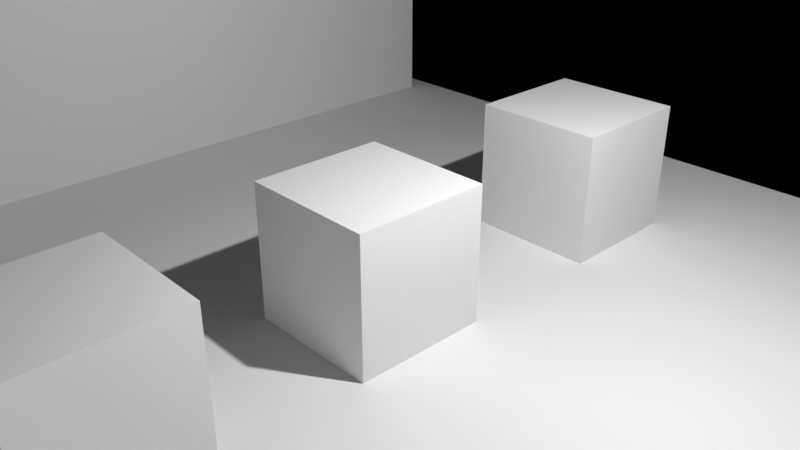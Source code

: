 # Source: dplus.blend  (saved by Blender 2.79.1; exported with 4.5.12 LTS)
import bpy
from mathutils import Matrix  # noqa: F401  (used for matrix-valued properties, if any)

bpy.ops.wm.read_factory_settings(use_empty=True)
scene = bpy.context.scene
scene.name = 'Scene'

# ---- collections
col_collection_1 = bpy.data.collections.new('Collection 1'); scene.collection.children.link(col_collection_1)

# ---- materials (node trees are filled in below, after node groups)
mat_material_001 = bpy.data.materials.new('Material.001')
mat_material_001.alpha_threshold = 0.0
mat_material_001.roughness = 0.5
mat_material_001.line_color = (0.0, 0.0, 0.0, 1.0)

# ---- material node trees
mat_material_001.use_nodes = True; mat_material_001.node_tree.nodes.clear()
_N = mat_material_001.node_tree.nodes; _L = mat_material_001.node_tree.links
n0 = _N.new('ShaderNodeOutputMaterial'); n0.name = 'Material Output'; n0.location = (300, 300)
n1 = _N.new('ShaderNodeBsdfDiffuse'); n1.name = 'Diffuse BSDF'; n1.location = (10, 300)
_L.new(n1.outputs[0], n0.inputs[0])
n0.is_active_output = True

# ---- world
world_world = bpy.data.worlds.new('World'); scene.world = world_world
world_world.use_nodes = True; world_world.node_tree.nodes.clear()
_N = world_world.node_tree.nodes; _L = world_world.node_tree.links
n0 = _N.new('ShaderNodeOutputWorld'); n0.name = 'World Output'; n0.location = (300, 300)
n1 = _N.new('ShaderNodeBackground'); n1.name = 'Background'; n1.location = (10, 300)
n1.inputs[0].default_value = (0.0, 0.0, 0.0, 1.0)
_L.new(n1.outputs[0], n0.inputs[0])
n0.is_active_output = True
world_world.color = (0.05088, 0.05088, 0.05088)
world_world.use_sun_shadow = False
world_world.sun_shadow_jitter_overblur = 0.0
world_world.cycles.sampling_method = 'MANUAL'

# ---- cameras
cam_camera = bpy.data.cameras.new('Camera')
cam_camera.clip_end = 200.0
cam_camera.lens = 35.0
cam_camera.sensor_width = 32.0
cam_camera.sensor_height = 18.0
cam_camera.ortho_scale = 7.314
cam_camera.dof.focus_distance = 0.0

# ---- lights
light_lamp = bpy.data.lights.new('Lamp', 'POINT')
light_lamp.transmission_factor = 0.0
light_lamp.cutoff_distance = 30.0
light_lamp.energy = 2000.0
light_lamp.shadow_buffer_clip_start = 1.001
light_lamp.shadow_soft_size = 0.1
light_lamp.shadow_maximum_resolution = 0.006
light_lamp.use_absolute_resolution = True

# ---- meshes
me_cube = bpy.data.meshes.new('Cube')
me_cube.from_pydata([(1.0, 1.0, -1.0), (1.0, -1.0, -1.0), (-1.0, -1.0, -1.0), (-1.0, 1.0, -1.0), (1.0, 1.0, 1.0), (1.0, -1.0, 1.0), (-1.0, -1.0, 1.0), (-1.0, 1.0, 1.0)], [], [(0, 1, 2, 3), (4, 7, 6, 5), (0, 4, 5, 1), (1, 5, 6, 2), (2, 6, 7, 3), (4, 0, 3, 7)])
me_cube.materials.append(mat_material_001)
me_cube.use_remesh_preserve_volume = False
me_cube.use_remesh_preserve_attributes = False
me_cube.use_mirror_vertex_groups = False
me_cube.update()
me_plane = bpy.data.meshes.new('Plane')
me_plane.from_pydata([(-1.0, -1.0, 0.0), (1.0, -1.0, 0.0), (-1.0, 1.0, 0.0), (1.0, 1.0, 0.0)], [], [(0, 1, 3, 2)])
me_plane.use_remesh_preserve_volume = False
me_plane.use_remesh_preserve_attributes = False
me_plane.use_mirror_vertex_groups = False
me_plane.update()

# ---- objects
ob_cube_004 = bpy.data.objects.new('Cube.004', me_cube)
ob_cube_003 = bpy.data.objects.new('Cube.003', me_cube)
ob_cube_002 = bpy.data.objects.new('Cube.002', me_cube)
ob_cube_001 = bpy.data.objects.new('Cube.001', me_cube)
ob_plane = bpy.data.objects.new('Plane', me_plane)
ob_cube = bpy.data.objects.new('Cube', me_cube)
ob_lamp = bpy.data.objects.new('Lamp', light_lamp)
ob_camera = bpy.data.objects.new('Camera', cam_camera)

# ---- transforms, parenting, visibility, modifiers, constraints
ob_cube_004.location = (0.0, 4.295, 0.0)
ob_cube_004.lock_rotations_4d = False
ob_cube_004.empty_display_type = 'ARROWS'
ob_cube_004.lineart.crease_threshold = 0.0
ob_cube_003.location = (0.0, -4.01, 0.0)
ob_cube_003.lock_rotations_4d = False
ob_cube_003.empty_display_type = 'ARROWS'
ob_cube_003.lineart.crease_threshold = 0.0
ob_cube_002.location = (0.2008, -7.314, 0.6333)
ob_cube_002.rotation_euler = (0.0, -0.0, 1.571)
ob_cube_002.scale = (0.853, 7.532, 1.883)
ob_cube_002.lock_rotations_4d = False
ob_cube_002.empty_display_type = 'ARROWS'
ob_cube_002.lineart.crease_threshold = 0.0
ob_cube_001.location = (-7.852, 0.0, 0.6333)
ob_cube_001.scale = (0.853, 7.532, 1.883)
ob_cube_001.lock_rotations_4d = False
ob_cube_001.empty_display_type = 'ARROWS'
ob_cube_001.lineart.crease_threshold = 0.0
ob_plane.location = (0.0, 0.0, -1.0)
ob_plane.scale = (8.0, 8.0, 8.0)
ob_plane.lineart.crease_threshold = 0.0
ob_cube.location = (0.0, 0.0, 0.0)
ob_cube.lock_rotations_4d = False
ob_cube.empty_display_type = 'ARROWS'
ob_cube.lineart.crease_threshold = 0.0
ob_lamp.location = (4.076, 1.005, 5.904)
ob_lamp.rotation_euler = (0.6503, 0.05522, 1.866)
ob_lamp.lock_rotations_4d = False
ob_lamp.empty_display_type = 'ARROWS'
ob_lamp.color = (0.0, 0.0, 0.0, 0.0)
ob_lamp.lineart.crease_threshold = 0.0
ob_camera.location = (7.481, -6.508, 5.344)
ob_camera.rotation_euler = (1.109, 0.0, 0.8149)
ob_camera.lock_rotations_4d = False
ob_camera.empty_display_type = 'ARROWS'
ob_camera.color = (0.0, 0.0, 0.0, 0.0)
ob_camera.display_type = 'WIRE'
ob_camera.lineart.crease_threshold = 0.0

# ---- collection membership
col_collection_1.objects.link(ob_cube_004)
col_collection_1.objects.link(ob_cube_003)
col_collection_1.objects.link(ob_cube_002)
col_collection_1.objects.link(ob_cube_001)
col_collection_1.objects.link(ob_plane)
col_collection_1.objects.link(ob_cube)
col_collection_1.objects.link(ob_lamp)
col_collection_1.objects.link(ob_camera)

# ---- scene / render settings (as saved in the file)
scene.camera = ob_camera
scene.frame_start = 1; scene.frame_end = 250; scene.frame_set(1)
scene.render.engine = 'CYCLES'
scene.render.resolution_percentage = 50
scene.render.fps = 60
scene.render.dither_intensity = 0.0
scene.cycles.use_denoising = False
scene.cycles.samples = 128
scene.cycles.sampling_pattern = 'TABULATED_SOBOL'
scene.cycles.use_adaptive_sampling = False
scene.cycles.use_light_tree = False
scene.view_settings.view_transform = 'Standard'
bpy.context.view_layer.update()
